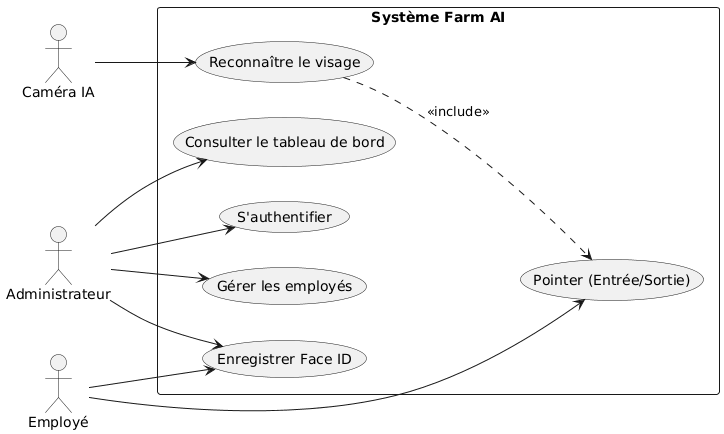

The diagram above was rendered by PlantUML. Its source (embedded in the PNG):
@startuml
left to right direction
skinparam packageStyle rectangle

actor "Administrateur" as admin
actor "Employé" as emp
actor "Caméra IA" as cam

rectangle "Système Farm AI" {
  usecase "S'authentifier" as UC1
  usecase "Gérer les employés" as UC2
  usecase "Consulter le tableau de bord" as UC3
  usecase "Enregistrer Face ID" as UC4
  usecase "Reconnaître le visage" as UC5
  usecase "Pointer (Entrée/Sortie)" as UC6
}

admin --> UC1
admin --> UC2
admin --> UC3
admin --> UC4

emp --> UC4
emp --> UC6

cam --> UC5
UC5 ..> UC6 : <<include>>
@enduml